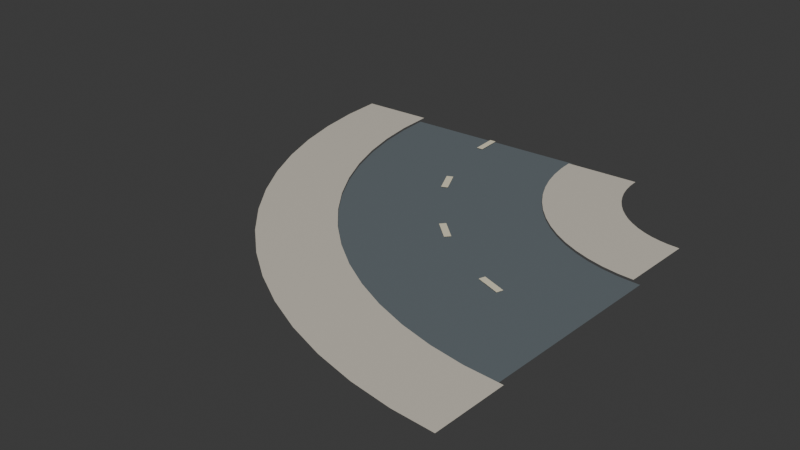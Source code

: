 # Source: curved-road.blend  (saved by Blender 4.3.34; exported with 4.5.12 LTS)
import bpy
from mathutils import Matrix  # noqa: F401  (used for matrix-valued properties, if any)

bpy.ops.wm.read_factory_settings(use_empty=True)
scene = bpy.context.scene
scene.name = 'Scene'

# ---- collections
col_collection = bpy.data.collections.new('Collection'); scene.collection.children.link(col_collection)

# ---- materials (node trees are filled in below, after node groups)
mat_asphalt = bpy.data.materials.new('Asphalt')
mat_asphalt.diffuse_color = (0.1384, 0.1651, 0.1812, 1.0)
mat_sidewalk_stone = bpy.data.materials.new('Sidewalk stone')
mat_sidewalk_stone.diffuse_color = (0.6584, 0.6105, 0.521, 1.0)
mat_road_paint = bpy.data.materials.new('Road paint')
mat_road_paint.diffuse_color = (0.855, 0.7913, 0.5841, 1.0)

# ---- material node trees
mat_asphalt.use_nodes = True; mat_asphalt.node_tree.nodes.clear()
_N = mat_asphalt.node_tree.nodes; _L = mat_asphalt.node_tree.links
n0 = _N.new('ShaderNodeBsdfPrincipled'); n0.name = 'Principled BSDF'; n0.location = (10, 300)
n0.inputs[0].default_value = (0.1384, 0.1651, 0.1812, 1.0)
n0.inputs[2].default_value = 0.45
n1 = _N.new('ShaderNodeOutputMaterial'); n1.name = 'Material Output'; n1.location = (300, 300)
_L.new(n0.outputs[0], n1.inputs[0])
n1.is_active_output = True
mat_sidewalk_stone.use_nodes = True; mat_sidewalk_stone.node_tree.nodes.clear()
_N = mat_sidewalk_stone.node_tree.nodes; _L = mat_sidewalk_stone.node_tree.links
n0 = _N.new('ShaderNodeBsdfPrincipled'); n0.name = 'Principled BSDF'; n0.location = (10, 300)
n0.inputs[0].default_value = (0.6584, 0.6105, 0.521, 1.0)
n0.inputs[2].default_value = 0.45
n1 = _N.new('ShaderNodeOutputMaterial'); n1.name = 'Material Output'; n1.location = (300, 300)
_L.new(n0.outputs[0], n1.inputs[0])
n1.is_active_output = True
mat_road_paint.use_nodes = True; mat_road_paint.node_tree.nodes.clear()
_N = mat_road_paint.node_tree.nodes; _L = mat_road_paint.node_tree.links
n0 = _N.new('ShaderNodeBsdfPrincipled'); n0.name = 'Principled BSDF'; n0.location = (10, 300)
n0.inputs[0].default_value = (0.855, 0.7913, 0.5841, 1.0)
n0.inputs[2].default_value = 0.45
n1 = _N.new('ShaderNodeOutputMaterial'); n1.name = 'Material Output'; n1.location = (300, 300)
_L.new(n0.outputs[0], n1.inputs[0])
n1.is_active_output = True

# ---- world
world_world = bpy.data.worlds.new('World'); scene.world = world_world
world_world.use_nodes = True; world_world.node_tree.nodes.clear()
_N = world_world.node_tree.nodes; _L = world_world.node_tree.links
n0 = _N.new('ShaderNodeOutputWorld'); n0.name = 'World Output'; n0.location = (300, 300)
n1 = _N.new('ShaderNodeBackground'); n1.name = 'Background'; n1.location = (10, 300)
n1.inputs[0].default_value = (0.05088, 0.05088, 0.05088, 1.0)
_L.new(n1.outputs[0], n0.inputs[0])
n0.is_active_output = True
world_world.color = (0.05088, 0.05088, 0.05088)
world_world.sun_shadow_jitter_overblur = 0.0

# ---- meshes
me_carriageway_001 = bpy.data.meshes.new('Carriageway.001')
me_carriageway_001.from_pydata([(-0.5137, 1.403, 0.012), (0.5137, 1.454, 0.012), (-0.5049, 1.238, 0.012), (0.5187, 1.339, 0.012), (-0.477, 1.05, 0.012), (0.5319, 1.25, 0.012), (-0.4306, 0.8646, 0.012), (0.5537, 1.163, 0.012), (-0.3664, 0.6851, 0.012), (0.5839, 1.079, 0.012), (-0.2849, 0.5127, 0.012), (0.6222, 0.9976, 0.012), (-0.1869, 0.3492, 0.012), (0.6684, 0.9206, 0.012), (-0.07328, 0.196, 0.012), (0.7218, 0.8486, 0.012), (0.05476, 0.05476, 0.012), (0.7821, 0.7821, 0.012), (0.196, -0.07328, 0.012), (0.8486, 0.7218, 0.012), (0.3492, -0.1869, 0.012), (0.9206, 0.6684, 0.012), (0.5127, -0.2849, 0.012), (0.9976, 0.6222, 0.012), (0.6851, -0.3664, 0.012), (1.079, 0.5839, 0.012), (0.8646, -0.4306, 0.012), (1.163, 0.5537, 0.012), (1.05, -0.477, 0.012), (1.25, 0.5319, 0.012), (1.238, -0.5049, 0.012), (1.339, 0.5187, 0.012), (1.403, -0.5137, 0.012), (1.454, 0.5137, 0.012)], [], [(0, 1, 3, 2), (2, 3, 5, 4), (4, 5, 7, 6), (6, 7, 9, 8), (8, 9, 11, 10), (10, 11, 13, 12), (12, 13, 15, 14), (14, 15, 17, 16), (16, 17, 19, 18), (18, 19, 21, 20), (20, 21, 23, 22), (22, 23, 25, 24), (24, 25, 27, 26), (26, 27, 29, 28), (28, 29, 31, 30), (30, 31, 33, 32)])
me_carriageway_001.polygons.foreach_set('use_smooth', [True] * 16)
me_carriageway_001.materials.append(mat_asphalt)
me_carriageway_001.update()
me_carriageway_001.normals_split_custom_set([tuple(v) for v in zip(*[iter([8.078e-10, 0.0, -1.0, 8.078e-10, 0.0, -1.0, 4.046e-10, 0.0, -1.0, 4.044e-10, 0.0, -1.0, 4.044e-10, 0.0, -1.0, 4.046e-10, 0.0, -1.0, 0.0, 0.0, -1.0, 0.0, 0.0, -1.0, 0.0, 0.0, -1.0, 0.0, 0.0, -1.0, 0.0, 0.0, -1.0, 0.0, 0.0, -1.0, 0.0, 0.0, -1.0, 0.0, 0.0, -1.0, 0.0, 0.0, -1.0, 0.0, 0.0, -1.0, 0.0, 0.0, -1.0, 0.0, 0.0, -1.0, 0.0, 0.0, -1.0, 0.0, 0.0, -1.0, 0.0, 0.0, -1.0, 0.0, 0.0, -1.0, -3.233e-09, 0.0, -1.0, -3.233e-09, 0.0, -1.0, -3.233e-09, 0.0, -1.0, -3.233e-09, 0.0, -1.0, -3.233e-09, 0.0, -1.0, -3.233e-09, 0.0, -1.0, -3.233e-09, 0.0, -1.0, -3.233e-09, 0.0, -1.0, 3.233e-09, 0.0, -1.0, 3.233e-09, 0.0, -1.0, 3.233e-09, 0.0, -1.0, 3.233e-09, 0.0, -1.0, -1.371e-15, 0.0, -1.0, -2.918e-16, 0.0, -1.0, -2.918e-16, 0.0, -1.0, -1.371e-15, 0.0, -1.0, -3.233e-09, 0.0, -1.0, -3.233e-09, 0.0, -1.0, -3.233e-09, 0.0, -1.0, -3.233e-09, 0.0, -1.0, 0.0, 0.0, -1.0, 0.0, 0.0, -1.0, 0.0, 0.0, -1.0, 0.0, 0.0, -1.0, 0.0, 0.0, -1.0, 0.0, 0.0, -1.0, 0.0, 0.0, -1.0, 0.0, 0.0, -1.0, 0.0, 0.0, -1.0, 0.0, 0.0, -1.0, 0.0, 0.0, -1.0, 0.0, 0.0, -1.0, 0.0, 0.0, -1.0, 0.0, 0.0, -1.0, 0.0, 0.0, -1.0, 0.0, 0.0, -1.0, 3.237e-09, 0.0, -1.0, 3.235e-09, 0.0, -1.0, 3.235e-09, 0.0, -1.0, 3.237e-09, 0.0, -1.0, 6.462e-09, 0.0, -1.0, 6.462e-09, 0.0, -1.0])] * 3)])
me_sidewalk_002 = bpy.data.meshes.new('Sidewalk.002')
me_sidewalk_002.from_pydata([(0.5145, 1.419, 0.025), (0.914, 1.438, 0.025), (0.5187, 1.339, 0.025), (0.9168, 1.378, 0.025), (0.5319, 1.25, 0.025), (0.9242, 1.328, 0.025), (0.5537, 1.163, 0.025), (0.9364, 1.279, 0.025), (0.5839, 1.079, 0.025), (0.9534, 1.232, 0.025), (0.6222, 0.9976, 0.025), (0.975, 1.186, 0.025), (0.6684, 0.9206, 0.025), (1.001, 1.143, 0.025), (0.7218, 0.8486, 0.025), (1.031, 1.102, 0.025), (0.7821, 0.7821, 0.025), (1.065, 1.065, 0.025), (0.8486, 0.7218, 0.025), (1.102, 1.031, 0.025), (0.9206, 0.6684, 0.025), (1.143, 1.001, 0.025), (0.9976, 0.6222, 0.025), (1.186, 0.975, 0.025), (1.079, 0.5839, 0.025), (1.232, 0.9534, 0.025), (1.163, 0.5537, 0.025), (1.279, 0.9364, 0.025), (1.25, 0.5319, 0.025), (1.328, 0.9242, 0.025), (1.339, 0.5187, 0.025), (1.378, 0.9168, 0.025), (1.419, 0.5145, 0.025), (1.438, 0.914, 0.025)], [], [(0, 1, 3, 2), (2, 3, 5, 4), (4, 5, 7, 6), (6, 7, 9, 8), (8, 9, 11, 10), (10, 11, 13, 12), (12, 13, 15, 14), (14, 15, 17, 16), (16, 17, 19, 18), (18, 19, 21, 20), (20, 21, 23, 22), (22, 23, 25, 24), (24, 25, 27, 26), (26, 27, 29, 28), (28, 29, 31, 30), (30, 31, 33, 32)])
me_sidewalk_002.polygons.foreach_set('use_smooth', [True] * 16)
me_sidewalk_002.materials.append(mat_sidewalk_stone)
me_sidewalk_002.update()
me_sidewalk_002.normals_split_custom_set([tuple(v) for v in zip(*[iter([4.154e-09, 0.0, -1.0, 4.154e-09, 0.0, -1.0, 3.862e-12, 0.0, -1.0, 2.855e-12, 0.0, -1.0, 2.855e-12, 0.0, -1.0, 3.862e-12, 0.0, -1.0, 2.078e-09, 0.0, -1.0, 2.078e-09, 0.0, -1.0, 2.078e-09, 0.0, -1.0, 2.078e-09, 0.0, -1.0, 4.157e-09, 0.0, -1.0, 4.157e-09, 0.0, -1.0, 4.157e-09, 0.0, -1.0, 4.157e-09, 0.0, -1.0, -8.314e-09, 0.0, -1.0, -8.314e-09, 0.0, -1.0, -8.314e-09, 0.0, -1.0, -8.314e-09, 0.0, -1.0, -1.426e-14, 0.0, -1.0, -9.922e-15, 0.0, -1.0, -9.922e-15, 0.0, -1.0, -1.426e-14, 0.0, -1.0, 8.314e-09, 0.0, -1.0, 8.314e-09, 0.0, -1.0, 8.314e-09, 0.0, -1.0, 8.314e-09, 0.0, -1.0, 0.0, 0.0, -1.0, 0.0, 0.0, -1.0, 0.0, 0.0, -1.0, 0.0, 0.0, -1.0, 0.0, 0.0, -1.0, 0.0, 0.0, -1.0, 0.0, 0.0, -1.0, 0.0, 0.0, -1.0, 0.0, 0.0, -1.0, 0.0, 0.0, -1.0, 0.0, 0.0, -1.0, 0.0, 0.0, -1.0, 1.663e-08, 0.0, -1.0, 1.663e-08, 0.0, -1.0, 1.663e-08, 0.0, -1.0, 1.663e-08, 0.0, -1.0, 1.663e-08, 0.0, -1.0, 1.663e-08, 0.0, -1.0, 1.663e-08, 0.0, -1.0, 1.663e-08, 0.0, -1.0, 0.0, 0.0, -1.0, 0.0, 0.0, -1.0, 0.0, 0.0, -1.0, 0.0, 0.0, -1.0, 1.663e-08, 0.0, -1.0, 1.663e-08, 0.0, -1.0, 1.663e-08, 0.0, -1.0, 1.663e-08, 0.0, -1.0, 1.663e-08, 0.0, -1.0, 1.663e-08, 0.0, -1.0, 1.663e-08, 0.0, -1.0, 1.663e-08, 0.0, -1.0, -1.664e-08, 0.0, -1.0, -1.663e-08, 0.0, -1.0, -1.663e-08, 0.0, -1.0, -1.664e-08, 0.0, -1.0, -3.324e-08, 0.0, -1.0, -3.324e-08, 0.0, -1.0])] * 3)])
me_sidewalk_003 = bpy.data.meshes.new('Sidewalk.003')
me_sidewalk_003.from_pydata([(-0.914, 1.419, 0.025), (-0.5145, 1.438, 0.025), (-0.903, 1.199, 0.025), (-0.5049, 1.238, 0.025), (-0.8693, 0.9715, 0.025), (-0.477, 1.05, 0.025), (-0.8134, 0.7485, 0.025), (-0.4306, 0.8646, 0.025), (-0.7359, 0.532, 0.025), (-0.3664, 0.6851, 0.025), (-0.6376, 0.3242, 0.025), (-0.2849, 0.5127, 0.025), (-0.5194, 0.1269, 0.025), (-0.1869, 0.3492, 0.025), (-0.3825, -0.05772, 0.025), (-0.07328, 0.196, 0.025), (-0.2281, -0.2281, 0.025), (0.05476, 0.05476, 0.025), (-0.05772, -0.3825, 0.025), (0.196, -0.07328, 0.025), (0.1269, -0.5194, 0.025), (0.3492, -0.1869, 0.025), (0.3242, -0.6376, 0.025), (0.5127, -0.2849, 0.025), (0.532, -0.7359, 0.025), (0.6851, -0.3664, 0.025), (0.7485, -0.8134, 0.025), (0.8646, -0.4306, 0.025), (0.9715, -0.8693, 0.025), (1.05, -0.477, 0.025), (1.199, -0.903, 0.025), (1.238, -0.5049, 0.025), (1.419, -0.914, 0.025), (1.438, -0.5145, 0.025)], [], [(0, 1, 3, 2), (2, 3, 5, 4), (4, 5, 7, 6), (6, 7, 9, 8), (8, 9, 11, 10), (10, 11, 13, 12), (12, 13, 15, 14), (14, 15, 17, 16), (16, 17, 19, 18), (18, 19, 21, 20), (20, 21, 23, 22), (22, 23, 25, 24), (24, 25, 27, 26), (26, 27, 29, 28), (28, 29, 31, 30), (30, 31, 33, 32)])
me_sidewalk_003.polygons.foreach_set('use_smooth', [True] * 16)
me_sidewalk_003.materials.append(mat_sidewalk_stone)
me_sidewalk_003.update()
me_sidewalk_003.normals_split_custom_set([tuple(v) for v in zip(*[iter([-2.77e-09, 0.0, -1.0, -2.77e-09, 0.0, -1.0, -1.385e-09, 0.0, -1.0, -1.385e-09, 0.0, -1.0, -1.385e-09, 0.0, -1.0, -1.385e-09, 0.0, -1.0, -1.386e-09, 0.0, -1.0, -1.386e-09, 0.0, -1.0, -1.386e-09, 0.0, -1.0, -1.386e-09, 0.0, -1.0, -1.386e-09, 0.0, -1.0, -1.386e-09, 0.0, -1.0, -1.386e-09, 0.0, -1.0, -1.386e-09, 0.0, -1.0, 0.0, 0.0, -1.0, 0.0, 0.0, -1.0, 0.0, 0.0, -1.0, 0.0, 0.0, -1.0, -2.771e-09, 0.0, -1.0, -2.771e-09, 0.0, -1.0, -2.771e-09, 0.0, -1.0, -2.771e-09, 0.0, -1.0, 2.771e-09, 0.0, -1.0, 2.771e-09, 0.0, -1.0, 2.771e-09, 0.0, -1.0, 2.771e-09, 0.0, -1.0, 5.483e-16, 0.0, -1.0, 5.837e-16, 0.0, -1.0, 5.837e-16, 0.0, -1.0, 5.483e-16, 0.0, -1.0, 0.0, 0.0, -1.0, 0.0, 0.0, -1.0, 0.0, 0.0, -1.0, 0.0, 0.0, -1.0, 5.543e-09, 0.0, -1.0, 5.543e-09, 0.0, -1.0, 5.543e-09, 0.0, -1.0, 5.543e-09, 0.0, -1.0, 0.0, 0.0, -1.0, 0.0, 0.0, -1.0, 0.0, 0.0, -1.0, 0.0, 0.0, -1.0, 0.0, 0.0, -1.0, 0.0, 0.0, -1.0, 0.0, 0.0, -1.0, 0.0, 0.0, -1.0, 0.0, 0.0, -1.0, 0.0, 0.0, -1.0, 0.0, 0.0, -1.0, 0.0, 0.0, -1.0, 5.543e-09, 0.0, -1.0, 5.543e-09, 0.0, -1.0, 5.543e-09, 0.0, -1.0, 5.543e-09, 0.0, -1.0, 5.543e-09, 0.0, -1.0, 5.543e-09, 0.0, -1.0, 5.543e-09, 0.0, -1.0, 5.543e-09, 0.0, -1.0, 0.0, 0.0, -1.0, 0.0, 0.0, -1.0, 0.0, 0.0, -1.0, 0.0, 0.0, -1.0, 0.0, 0.0, -1.0, 0.0, 0.0, -1.0])] * 3)])
me_lane_mark_004 = bpy.data.meshes.new('Lane mark.004')
me_lane_mark_004.from_pydata([(-0.01784, 1.428, 0.018), (0.01784, 1.429, 0.018), (-0.01096, 1.288, 0.018), (0.02471, 1.289, 0.018)], [], [(0, 1, 3, 2)])
me_lane_mark_004.polygons.foreach_set('use_smooth', [True] * 1)
me_lane_mark_004.materials.append(mat_road_paint)
me_lane_mark_004.update()
me_lane_mark_004.normals_split_custom_set([tuple(v) for v in zip(*[iter([8.719e-09, 0.0, -1.0, 8.719e-09, 0.0, -1.0, 8.719e-09, 0.0, -1.0, 8.719e-09, 0.0, -1.0])] * 3)])
me_lane_mark_005 = bpy.data.meshes.new('Lane mark.005')
me_lane_mark_005.from_pydata([(0.0926, 0.8742, 0.018), (0.1249, 0.8895, 0.018), (0.1525, 0.7475, 0.018), (0.1848, 0.7628, 0.018)], [], [(0, 1, 3, 2)])
me_lane_mark_005.polygons.foreach_set('use_smooth', [True] * 1)
me_lane_mark_005.materials.append(mat_road_paint)
me_lane_mark_005.update()
me_lane_mark_005.normals_split_custom_set([tuple(v) for v in zip(*[iter([0.0, 0.0, -1.0, 0.0, 0.0, -1.0, 0.0, 0.0, -1.0, 0.0, 0.0, -1.0])] * 3)])
me_lane_mark_006 = bpy.data.meshes.new('Lane mark.006')
me_lane_mark_006.from_pydata([(0.4064, 0.4052, 0.018), (0.4304, 0.4317, 0.018), (0.5103, 0.311, 0.018), (0.5343, 0.3375, 0.018)], [], [(0, 1, 3, 2)])
me_lane_mark_006.polygons.foreach_set('use_smooth', [True] * 1)
me_lane_mark_006.materials.append(mat_road_paint)
me_lane_mark_006.update()
me_lane_mark_006.normals_split_custom_set([tuple(v) for v in zip(*[iter([2.325e-08, 0.0, -1.0, 2.325e-08, 0.0, -1.0, 2.325e-08, 0.0, -1.0, 2.325e-08, 0.0, -1.0])] * 3)])
me_lane_mark_007 = bpy.data.meshes.new('Lane mark.007')
me_lane_mark_007.from_pydata([(0.8759, 0.09193, 0.018), (0.8879, 0.1256, 0.018), (1.008, 0.0447, 0.018), (1.02, 0.07833, 0.018)], [], [(0, 1, 3, 2)])
me_lane_mark_007.polygons.foreach_set('use_smooth', [True] * 1)
me_lane_mark_007.materials.append(mat_road_paint)
me_lane_mark_007.update()
me_lane_mark_007.normals_split_custom_set([tuple(v) for v in zip(*[iter([0.0, 0.0, -1.0, 0.0, 0.0, -1.0, 0.0, 0.0, -1.0, 0.0, 0.0, -1.0])] * 3)])

# ---- objects
ob_carriageway = bpy.data.objects.new('Carriageway', me_carriageway_001)
ob_sidewalk = bpy.data.objects.new('Sidewalk', me_sidewalk_002)
ob_sidewalk_001 = bpy.data.objects.new('Sidewalk.001', me_sidewalk_003)
ob_lane_mark = bpy.data.objects.new('Lane mark', me_lane_mark_004)
ob_lane_mark_001 = bpy.data.objects.new('Lane mark.001', me_lane_mark_005)
ob_lane_mark_002 = bpy.data.objects.new('Lane mark.002', me_lane_mark_006)
ob_lane_mark_003 = bpy.data.objects.new('Lane mark.003', me_lane_mark_007)

# ---- transforms, parenting, visibility, modifiers, constraints
ob_carriageway.location = (0.0, 0.0, 0.0)
ob_sidewalk.location = (0.0, 0.0, 0.0)
ob_sidewalk_001.location = (0.0, 0.0, 0.0)
ob_lane_mark.location = (0.0, 0.0, 0.0)
ob_lane_mark_001.location = (0.0, 0.0, 0.0)
ob_lane_mark_002.location = (0.0, 0.0, 0.0)
ob_lane_mark_003.location = (0.0, 0.0, 0.0)

# ---- collection membership
col_collection.objects.link(ob_carriageway)
col_collection.objects.link(ob_sidewalk)
col_collection.objects.link(ob_sidewalk_001)
col_collection.objects.link(ob_lane_mark)
col_collection.objects.link(ob_lane_mark_001)
col_collection.objects.link(ob_lane_mark_002)
col_collection.objects.link(ob_lane_mark_003)

# ---- scene / render settings (as saved in the file)
scene.frame_start = 1; scene.frame_end = 250; scene.frame_set(1)
scene.render.engine = 'BLENDER_EEVEE_NEXT'
bpy.context.view_layer.update()

# ---- added for rendering (the .blend has no active camera and no usable light): camera, sun
cam_auto = bpy.data.cameras.new('AutoCamera')
cam_auto.lens = 50.0
cam_auto.sensor_width = 36.0
cam_auto.clip_end = 1000.0
ob_auto_camera = bpy.data.objects.new('AutoCamera', cam_auto)
scene.collection.objects.link(ob_auto_camera)
ob_auto_camera.location = (3.36815, -3.44805, 2.49712)
ob_auto_camera.rotation_euler = (1.09748, -7.21219e-08, 0.694738)
scene.camera = ob_auto_camera
light_auto_sun = bpy.data.lights.new('AutoSun', 'SUN')
light_auto_sun.energy = 3.0
light_auto_sun.angle = 0.0523599
ob_auto_sun = bpy.data.objects.new('AutoSun', light_auto_sun)
scene.collection.objects.link(ob_auto_sun)
ob_auto_sun.rotation_euler = (0.872665, 0.174533, 0.523599)
bpy.context.view_layer.update()
